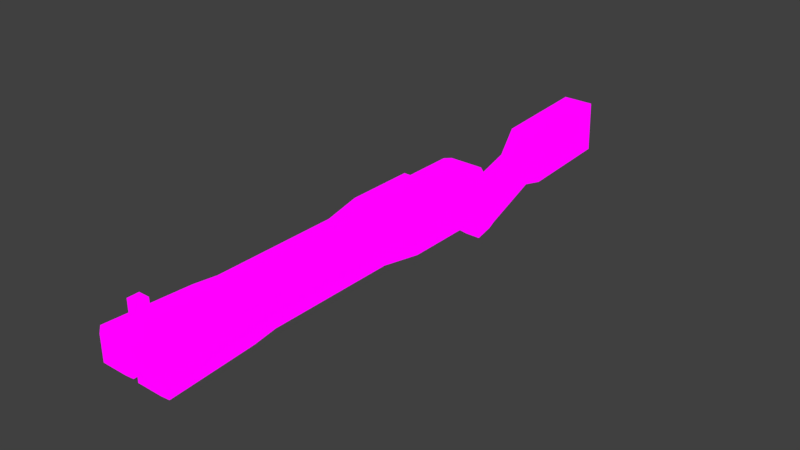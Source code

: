# Source: rifle.blend  (saved by Blender 2.79.0; exported with 4.5.12 LTS)
import bpy
from mathutils import Matrix  # noqa: F401  (used for matrix-valued properties, if any)

bpy.ops.wm.read_factory_settings(use_empty=True)
scene = bpy.context.scene
scene.name = 'Scene'

# ---- collections
col_collection_1 = bpy.data.collections.new('Collection 1'); scene.collection.children.link(col_collection_1)

# ---- images (referenced by path relative to the original .blend; pixels are not part of the script)
import os
ASSET_DIR = os.environ.get("B2B_ASSET_DIR", "")  # directory of the original .blend (textures are referenced by path, not embedded)
HERE = os.path.dirname(os.path.abspath(__file__))  # packed textures are extracted next to this script under _unpacked/

def load_image(name, relpath, width, height, colorspace="sRGB"):
    """Load a texture the original file referenced (path relative to the .blend, or extracted next to this script)."""
    p = next((c for c in (os.path.join(HERE, relpath), os.path.join(ASSET_DIR, relpath)) if relpath and os.path.exists(c)), "")
    if p:
        img = bpy.data.images.load(p, check_existing=True)
        img.name = name
    else:  # same state as the original file: an image datablock whose file is absent (Cycles renders it pink)
        img = bpy.data.images.new(name, width, height)
        img.source = "FILE"
        img.filepath = "//" + (relpath or name)
    img.colorspace_settings.name = colorspace
    return img
img_texture_png = load_image('texture.png', 'texture.png', 1024, 1024, 'sRGB')

# ---- materials (node trees are filled in below, after node groups)
mat_material = bpy.data.materials.new('Material')
mat_material.alpha_threshold = 0.0
mat_material.roughness = 0.5

# ---- material node trees
mat_material.use_nodes = True; mat_material.node_tree.nodes.clear()
_N = mat_material.node_tree.nodes; _L = mat_material.node_tree.links
n0 = _N.new('ShaderNodeOutputMaterial'); n0.name = 'Material Output'; n0.location = (300, 300)
n1 = _N.new('ShaderNodeTexImage'); n1.name = 'Image Texture'; n1.location = (-180, 300)
n1.width = 140
n1.image = img_texture_png
n2 = _N.new('ShaderNodeEmission'); n2.name = 'Emission'; n2.location = (10, 300)
_L.new(n2.outputs[0], n0.inputs[0])
_L.new(n1.outputs[0], n2.inputs[0])
n0.is_active_output = True

# ---- world
world_world = bpy.data.worlds.new('World'); scene.world = world_world
world_world.color = (0.05088, 0.05088, 0.05088)
world_world.use_sun_shadow = False
world_world.sun_shadow_jitter_overblur = 0.0
world_world.cycles.sampling_method = 'MANUAL'

# ---- meshes
me_cube_010 = bpy.data.meshes.new('Cube.010')
me_cube_010.from_pydata([(0.1692, 5.509, -0.7756), (0.1692, 5.509, 0.7756), (1.72, 5.509, -0.7756), (1.72, 5.509, 0.7756), (0.0, 4.271, -1.0), (0.0, 4.271, 1.0), (0.0, 7.422, -1.0), (0.0, 7.77, 1.0), (1.075, 4.271, -1.0), (1.075, 4.271, 1.0), (0.5673, 7.422, -1.0), (0.0, 9.319, -0.5589), (0.0, 8.097, -2.688), (0.5673, 8.097, -2.688), (7.852e-16, 9.369, -2.391), (0.5673, 9.369, -2.391), (0.0, 8.43, -2.966), (0.375, 8.43, -2.966), (0.0, 9.26, -2.77), (0.375, 9.26, -2.77), (1.097e-15, 11.37, 0.02815), (0.5673, 11.37, 0.02815), (1.098e-15, 11.92, -1.391), (0.5673, 11.92, -1.391), (1.116e-08, 12.45, 0.9777), (0.7498, 12.45, 0.9777), (1.17e-08, 12.75, -1.506), (0.7498, 12.75, -1.506), (-3.782e-08, 17.22, 1.226), (0.7498, 17.22, 1.226), (-3.566e-08, 17.34, -1.272), (0.7498, 17.34, -1.272), (0.9993, 7.718, 0.7012), (0.8186, 7.77, 1.0), (1.075, 7.52, 1.0), (0.3108, 9.319, -0.5589), (0.5673, 9.036, -0.6248), (0.5673, 9.326, -0.8087), (0.5673, 9.559, -0.4902), (0.5369, -11.08, -0.4079), (0.1692, -10.89, -0.7756), (0.5369, -11.08, 0.4079), (0.1692, -10.89, 0.7756), (1.353, -11.08, -0.4079), (1.72, -10.89, -0.7756), (1.353, -11.08, 0.4079), (1.72, -10.89, 0.7756), (0.352, -11.08, -0.5928), (0.352, -11.08, 0.5928), (1.538, -11.08, 0.5928), (1.538, -11.08, -0.5928), (-0.2574, -10.69, 0.3642), (-0.2574, -10.69, 2.326), (-0.2574, -10.17, 0.3642), (-0.2574, -10.17, 2.326), (0.2574, -10.69, 0.3642), (0.2574, -10.69, 2.326), (0.2574, -10.17, 0.3642), (0.2574, -10.17, 2.326), (0.2948, -6.878, -0.65), (0.3804, -5.747, -0.5644), (0.3804, 0.361, -0.5644), (0.1692, 2.199, -0.7756), (1.72, 2.199, -0.7756), (1.509, 0.361, -0.5644), (1.509, -5.747, -0.5644), (1.595, -6.878, -0.65), (0.2948, -6.878, 0.65), (0.3804, -5.747, 0.5644), (0.3804, 0.361, 0.5644), (0.1692, 2.199, 0.7756), (1.595, -6.878, 0.65), (1.509, -5.747, 0.5644), (1.509, 0.361, 0.5644), (1.72, 2.199, 0.7756), (-0.1282, -10.41, 0.8076), (-0.1282, -10.41, 1.064), (-0.04909, -10.31, 0.8867), (-0.04909, -10.31, 0.9849), (0.1282, -10.41, 0.8076), (0.1282, -10.41, 1.064), (0.04909, -10.31, 0.8867), (0.04909, -10.31, 0.9849), (-0.07445, -10.53, 0.8614), (-0.07445, -10.53, 1.01), (0.07445, -10.53, 0.8614), (0.07445, -10.53, 1.01)], [], [(43, 45, 41, 39), (0, 1, 3, 2), (71, 67, 42, 46), (62, 70, 1, 0), (66, 71, 46, 44), (4, 5, 7, 6), (11, 35, 38, 21, 20), (8, 9, 5, 4), (6, 10, 8, 4), (32, 10, 36), (6, 7, 11), (10, 32, 34, 9, 8), (6, 11, 14, 12), (12, 14, 18, 16), (38, 37, 15, 23, 21), (10, 6, 12, 13), (17, 16, 18, 19), (13, 12, 16, 17), (15, 13, 17, 19), (14, 15, 19, 18), (22, 20, 24, 26), (15, 14, 22, 23), (37, 36, 10, 13, 15), (14, 11, 20, 22), (24, 25, 29, 28), (20, 21, 25, 24), (21, 23, 27, 25), (23, 22, 26, 27), (28, 29, 31, 30), (25, 27, 31, 29), (27, 26, 30, 31), (26, 24, 28, 30), (34, 33, 7, 5, 9), (32, 33, 34), (35, 36, 38), (32, 36, 35, 33), (11, 7, 33, 35), (38, 36, 37), (47, 48, 42, 40), (49, 50, 44, 46), (40, 44, 50, 47), (46, 42, 48, 49), (59, 66, 44, 40), (39, 41, 48, 47), (45, 43, 50, 49), (43, 39, 47, 50), (41, 45, 49, 48), (51, 52, 54, 53), (53, 54, 58, 57), (57, 58, 56, 55), (55, 56, 52, 51), (53, 57, 55, 51), (58, 54, 52, 56), (0, 2, 63, 62), (62, 63, 64, 61), (61, 64, 65, 60), (60, 65, 66, 59), (2, 3, 74, 63), (63, 74, 73, 64), (64, 73, 72, 65), (65, 72, 71, 66), (40, 42, 67, 59), (59, 67, 68, 60), (60, 68, 69, 61), (61, 69, 70, 62), (3, 1, 70, 74), (74, 70, 69, 73), (73, 69, 68, 72), (72, 68, 67, 71), (75, 76, 78, 77), (77, 78, 82, 81), (81, 82, 80, 79), (80, 76, 84, 86), (77, 81, 79, 75), (82, 78, 76, 80), (85, 86, 84, 83), (79, 80, 86, 85), (76, 75, 83, 84), (75, 79, 85, 83)])
_uv = me_cube_010.uv_layers.new(name='UVMap')
_uv.uv.foreach_set('vector', [0.1095, 0.9674, 0.1095, 0.9674, 0.1095, 0.9674, 0.1095, 0.9674, 0.2072, 0.9479, 0.2072, 0.9479, 0.2072, 0.9479, 0.2072, 0.9479, 0.2775, 0.9518, 0.2775, 0.9518, 0.2775, 0.9518, 0.2775, 0.9518, 0.2072, 0.9479, 0.2072, 0.9479, 0.2072, 0.9479, 0.2072, 0.9479, 0.2072, 0.9479, 0.2072, 0.9479, 0.2072, 0.9479, 0.2072, 0.9479, 0.1642, 0.8854, 0.1642, 0.8854, 0.1642, 0.8854, 0.1642, 0.8854, 0.2189, 0.9127, 0.2189, 0.9127, 0.2189, 0.9127, 0.2189, 0.9127, 0.2189, 0.9127, 0.1642, 0.8854, 0.1642, 0.8854, 0.1642, 0.8854, 0.1642, 0.8854, 0.1017, 0.9049, 0.1017, 0.9049, 0.1017, 0.9049, 0.1017, 0.9049, 0.1642, 0.8854, 0.1642, 0.8854, 0.1642, 0.8854, 0.1642, 0.8854, 0.1642, 0.8854, 0.1642, 0.8854, 0.1642, 0.8854, 0.1642, 0.8854, 0.1642, 0.8854, 0.1642, 0.8854, 0.1642, 0.8854, 0.1642, 0.8854, 0.1642, 0.8854, 0.1642, 0.8854, 0.1642, 0.8854, 0.1642, 0.8854, 0.1642, 0.8854, 0.1642, 0.8854, 0.1642, 0.8854, 0.1642, 0.8854, 0.1642, 0.8854, 0.1642, 0.8854, 0.1642, 0.8854, 0.1642, 0.8854, 0.1017, 0.9049, 0.1017, 0.9049, 0.1017, 0.9049, 0.1017, 0.9049, 0.1017, 0.9049, 0.1017, 0.9049, 0.1017, 0.9049, 0.1017, 0.9049, 0.1017, 0.9049, 0.1017, 0.9049, 0.1017, 0.9049, 0.1017, 0.9049, 0.1642, 0.8854, 0.1642, 0.8854, 0.1642, 0.8854, 0.1642, 0.8854, 0.1017, 0.9049, 0.1017, 0.9049, 0.1017, 0.9049, 0.1017, 0.9049, 0.1642, 0.8854, 0.1642, 0.8854, 0.1642, 0.8854, 0.1642, 0.8854, 0.1017, 0.9049, 0.1017, 0.9049, 0.1017, 0.9049, 0.1017, 0.9049, 0.1642, 0.8854, 0.1642, 0.8854, 0.1642, 0.8854, 0.1642, 0.8854, 0.1642, 0.8854, 0.1642, 0.8854, 0.1642, 0.8854, 0.1642, 0.8854, 0.1642, 0.8854, 0.2189, 0.9127, 0.2189, 0.9127, 0.2189, 0.9127, 0.2189, 0.9127, 0.2189, 0.9127, 0.2189, 0.9127, 0.2189, 0.9127, 0.2189, 0.9127, 0.1642, 0.8854, 0.1642, 0.8854, 0.1642, 0.8854, 0.1642, 0.8854, 0.1017, 0.9049, 0.1017, 0.9049, 0.1017, 0.9049, 0.1017, 0.9049, 0.1017, 0.9049, 0.1017, 0.9049, 0.1017, 0.9049, 0.1017, 0.9049, 0.1642, 0.8854, 0.1642, 0.8854, 0.1642, 0.8854, 0.1642, 0.8854, 0.1017, 0.9049, 0.1017, 0.9049, 0.1017, 0.9049, 0.1017, 0.9049, 0.1642, 0.8854, 0.1642, 0.8854, 0.1642, 0.8854, 0.1642, 0.8854, 0.2189, 0.9127, 0.2189, 0.9127, 0.2189, 0.9127, 0.2189, 0.9127, 0.2189, 0.9127, 0.1017, 0.9127, 0.1017, 0.9127, 0.1017, 0.9127, 0.215, 0.9049, 0.215, 0.9049, 0.215, 0.9049, 0.07826, 0.9088, 0.07826, 0.9088, 0.07826, 0.9088, 0.07826, 0.9088, 0.1642, 0.9166, 0.1642, 0.9166, 0.1642, 0.9166, 0.1642, 0.9166, 0.1642, 0.9166, 0.1642, 0.9166, 0.1642, 0.9166, 0.2853, 0.9596, 0.2853, 0.9596, 0.2853, 0.9596, 0.2853, 0.9596, 0.2853, 0.9596, 0.2853, 0.9596, 0.2853, 0.9596, 0.2853, 0.9596, 0.2853, 0.9596, 0.2853, 0.9596, 0.2853, 0.9596, 0.2853, 0.9596, 0.2853, 0.9596, 0.2853, 0.9596, 0.2853, 0.9596, 0.2853, 0.9596, 0.2072, 0.9479, 0.2072, 0.9479, 0.2072, 0.9479, 0.2072, 0.9479, 0.2072, 0.9479, 0.2072, 0.9479, 0.2072, 0.9479, 0.2072, 0.9479, 0.2072, 0.9479, 0.2072, 0.9479, 0.2072, 0.9479, 0.2072, 0.9479, 0.2072, 0.9479, 0.2072, 0.9479, 0.2072, 0.9479, 0.2072, 0.9479, 0.2072, 0.9479, 0.2072, 0.9479, 0.2072, 0.9479, 0.2072, 0.9479, 0.2031, 0.9609, 0.2031, 0.9609, 0.2031, 0.9609, 0.2031, 0.9609, 0.2734, 0.9688, 0.2734, 0.9688, 0.2734, 0.9688, 0.2734, 0.9688, 0.2031, 0.9609, 0.2031, 0.9609, 0.2031, 0.9609, 0.2031, 0.9609, 0.2031, 0.9609, 0.2031, 0.9609, 0.2031, 0.9609, 0.2031, 0.9609, 0.2031, 0.9609, 0.2031, 0.9609, 0.2031, 0.9609, 0.2031, 0.9609, 0.2734, 0.9688, 0.2734, 0.9688, 0.2734, 0.9688, 0.2734, 0.9688, 0.2072, 0.9479, 0.2072, 0.9479, 0.2072, 0.9479, 0.2072, 0.9479, 0.2072, 0.9479, 0.2072, 0.9479, 0.2072, 0.9479, 0.2072, 0.9479, 0.2072, 0.9479, 0.2072, 0.9479, 0.2072, 0.9479, 0.2072, 0.9479, 0.2072, 0.9479, 0.2072, 0.9479, 0.2072, 0.9479, 0.2072, 0.9479, 0.2072, 0.9479, 0.2072, 0.9479, 0.2072, 0.9479, 0.2072, 0.9479, 0.2072, 0.9479, 0.2072, 0.9479, 0.2072, 0.9479, 0.2072, 0.9479, 0.2072, 0.9479, 0.2072, 0.9479, 0.2072, 0.9479, 0.2072, 0.9479, 0.2072, 0.9479, 0.2072, 0.9479, 0.2072, 0.9479, 0.2072, 0.9479, 0.2072, 0.9479, 0.2072, 0.9479, 0.2072, 0.9479, 0.2072, 0.9479, 0.2072, 0.9479, 0.2072, 0.9479, 0.2072, 0.9479, 0.2072, 0.9479, 0.2072, 0.9479, 0.2072, 0.9479, 0.2072, 0.9479, 0.2072, 0.9479, 0.2072, 0.9479, 0.2072, 0.9479, 0.2072, 0.9479, 0.2072, 0.9479, 0.2775, 0.9518, 0.2775, 0.9518, 0.2775, 0.9518, 0.2775, 0.9518, 0.2775, 0.9518, 0.2775, 0.9518, 0.2775, 0.9518, 0.2775, 0.9518, 0.2775, 0.9518, 0.2775, 0.9518, 0.2775, 0.9518, 0.2775, 0.9518, 0.2775, 0.9518, 0.2775, 0.9518, 0.2775, 0.9518, 0.2775, 0.9518, 0.4688, 0.9688, 0.4688, 0.9688, 0.4688, 0.9688, 0.4688, 0.9688, 0.4688, 0.9688, 0.4688, 0.9688, 0.4688, 0.9688, 0.4688, 0.9688, 0.4688, 0.9688, 0.4688, 0.9688, 0.4688, 0.9688, 0.4688, 0.9688, 0.4688, 0.9688, 0.4688, 0.9688, 0.4688, 0.9688, 0.4688, 0.9688, 0.4688, 0.9688, 0.4688, 0.9688, 0.4688, 0.9688, 0.4688, 0.9688, 0.4688, 0.9688, 0.4688, 0.9688, 0.4688, 0.9688, 0.4688, 0.9688, 0.4688, 0.9688, 0.4688, 0.9688, 0.4688, 0.9688, 0.4688, 0.9688, 0.4688, 0.9688, 0.4688, 0.9688, 0.4688, 0.9688, 0.4688, 0.9688, 0.4688, 0.9688, 0.4688, 0.9688, 0.4688, 0.9688, 0.4688, 0.9688, 0.4688, 0.9688, 0.4688, 0.9688, 0.4688, 0.9688, 0.4688, 0.9688])
me_cube_010.materials.append(mat_material)
me_cube_010.use_remesh_preserve_volume = False
me_cube_010.use_remesh_preserve_attributes = False
me_cube_010.use_mirror_vertex_groups = False
me_cube_010.update()
arm_armature_001 = bpy.data.armatures.new('Armature.001')  # bones are not reproduced

# ---- objects
ob_rifle_arm = bpy.data.objects.new('Rifle.Arm', arm_armature_001)
ob_rifle = bpy.data.objects.new('Rifle', me_cube_010)

# ---- transforms, parenting, visibility, modifiers, constraints
ob_rifle_arm.location = (0.0, 7.318, 0.0)
ob_rifle_arm.rotation_euler = (1.571, 2.22e-16, 2.22e-16)
ob_rifle_arm.show_in_front = True
ob_rifle_arm.lineart.crease_threshold = 0.0
ob_rifle.parent = ob_rifle_arm
ob_rifle.matrix_parent_inverse = Matrix(((1.0, 2.22e-16, -2.22e-16, -1.625e-15), (2.22e-16, -4.371e-08, 1.0, 3.199e-07), (2.22e-16, -1.0, -4.371e-08, 7.318), (0.0, 0.0, 0.0, 1.0)))
ob_rifle.location = (0.0, 0.0, 0.0)
ob_rifle.lineart.crease_threshold = 0.0
_vg = ob_rifle.vertex_groups.new(name='Root')
_vg.add([0, 1, 2, 3, 4, 5, 6, 7, 8, 9, 10, 11, 12, 13, 14, 15, 16, 17, 18, 19, 20, 21, 22, 23, 24, 25, 26, 27, 28, 29, 30, 31, 32, 33, 34, 35, 36, 37, 38, 40, 42, 44, 46, 47, 48, 49, 50, 52, 53, 54, 55, 56, 57, 58, 59, 60, 61, 62, 63, 64, 65, 66, 67, 68, 69, 70, 71, 72, 73, 74], 1.0, 'REPLACE')
_vg = ob_rifle.vertex_groups.new(name='Controller')
for _i, _w in zip([39, 40, 41, 42, 43, 44, 45, 46, 47, 48, 49, 50, 51, 53, 55, 57], [1.0, 1.0, 1.0, 0.9961, 1.0, 1.0, 1.0, 1.0, 1.0, 0.9998, 1.0, 1.0, 0.005337, 0.004546, 0.005337, 0.004546]): _vg.add([_i], _w, 'REPLACE')
_vg = ob_rifle.vertex_groups.new(name='Controller.001')
for _i, _w in zip([75, 76, 77, 78, 79, 80, 81, 82, 83, 84, 85, 86], [0.5316, 0.9948, 1.0, 0.9493, 0.5316, 0.9948, 1.0, 0.9493, 0.9788, 0.9896, 0.9788, 0.9896]): _vg.add([_i], _w, 'REPLACE')
_m = ob_rifle.modifiers.new('Mirror', 'MIRROR')
_m.use_clip = True
_m = ob_rifle.modifiers.new('Armature', 'ARMATURE')
_m.object = ob_rifle_arm

# ---- collection membership
col_collection_1.objects.link(ob_rifle_arm)
col_collection_1.objects.link(ob_rifle)

# ---- scene / render settings (as saved in the file)
scene.frame_start = 1; scene.frame_end = 250; scene.frame_set(1)
scene.render.engine = 'CYCLES'
scene.render.dither_intensity = 0.0
scene.cycles.use_denoising = False
scene.cycles.samples = 100
scene.cycles.sampling_pattern = 'TABULATED_SOBOL'
scene.cycles.use_adaptive_sampling = False
scene.cycles.use_light_tree = False
scene.cycles.blur_glossy = 0.0
scene.cycles.sample_clamp_indirect = 0.0
scene.view_settings.view_transform = 'Standard'
bpy.context.view_layer.update()

# ---- added for rendering (the .blend has no active camera): camera
cam_auto = bpy.data.cameras.new('AutoCamera')
cam_auto.lens = 50.0
cam_auto.sensor_width = 36.0
cam_auto.clip_end = 1000.0
ob_auto_camera = bpy.data.objects.new('AutoCamera', cam_auto)
scene.collection.objects.link(ob_auto_camera)
ob_auto_camera.location = (26.9375, -29.1914, 21.2298)
ob_auto_camera.rotation_euler = (1.09748, -7.21219e-08, 0.694738)
scene.camera = ob_auto_camera
bpy.context.view_layer.update()
